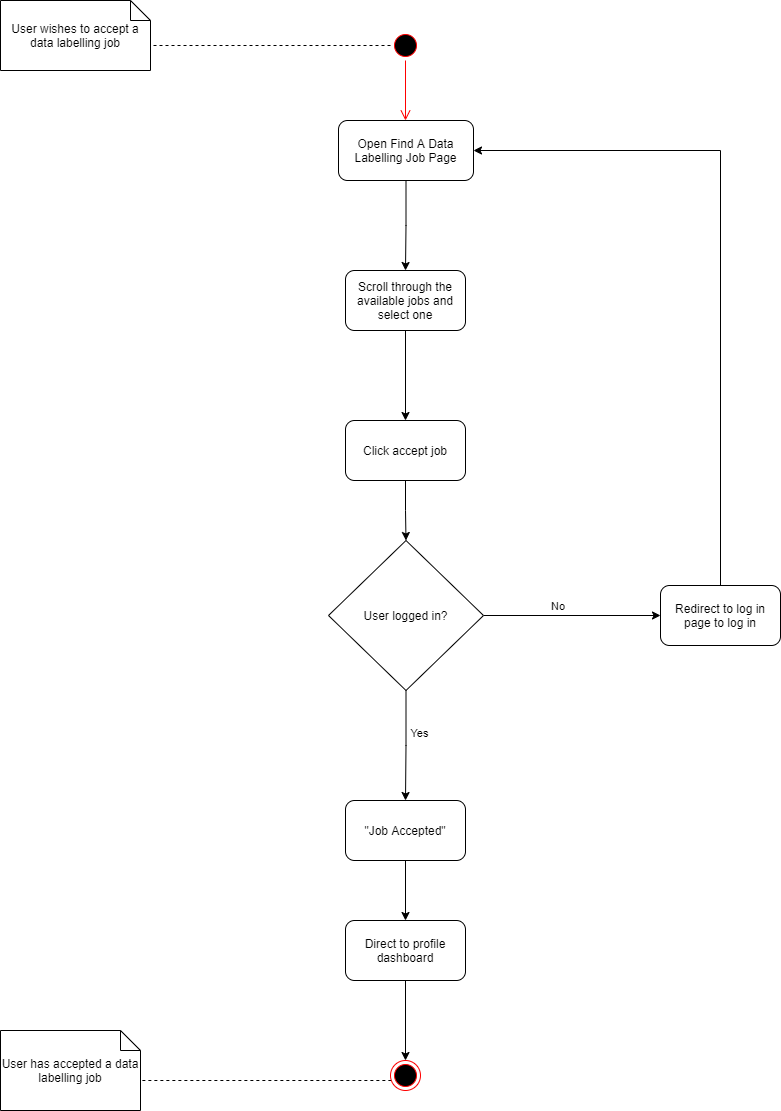

The diagram above was exported from draw.io. Its source (the exported page's mxGraphModel, read from the mxfile embedded in the PNG):
<mxGraphModel dx="1102" dy="614" grid="1" gridSize="10" guides="1" tooltips="1" connect="1" arrows="1" fold="1" page="1" pageScale="1" pageWidth="850" pageHeight="1100" math="0" shadow="0">
  <root>
    <mxCell id="0" />
    <mxCell id="1" parent="0" />
    <mxCell id="L1_1uNXpL3iNj_qNwUaR-4" style="edgeStyle=orthogonalEdgeStyle;rounded=0;orthogonalLoop=1;jettySize=auto;html=1;entryX=0;entryY=0;entryDx=150;entryDy=45;entryPerimeter=0;endArrow=none;endFill=0;dashed=1;" edge="1" parent="1" source="L1_1uNXpL3iNj_qNwUaR-1" target="L1_1uNXpL3iNj_qNwUaR-3">
      <mxGeometry relative="1" as="geometry" />
    </mxCell>
    <mxCell id="L1_1uNXpL3iNj_qNwUaR-1" value="" style="ellipse;html=1;shape=startState;fillColor=#000000;strokeColor=#ff0000;" vertex="1" parent="1">
      <mxGeometry x="410" y="30" width="30" height="30" as="geometry" />
    </mxCell>
    <mxCell id="L1_1uNXpL3iNj_qNwUaR-2" value="" style="edgeStyle=orthogonalEdgeStyle;html=1;verticalAlign=bottom;endArrow=open;endSize=8;strokeColor=#ff0000;" edge="1" source="L1_1uNXpL3iNj_qNwUaR-1" parent="1">
      <mxGeometry relative="1" as="geometry">
        <mxPoint x="425" y="120" as="targetPoint" />
      </mxGeometry>
    </mxCell>
    <mxCell id="L1_1uNXpL3iNj_qNwUaR-3" value="User wishes to accept a data labelling job" style="shape=note;size=20;whiteSpace=wrap;html=1;" vertex="1" parent="1">
      <mxGeometry x="20" width="150" height="70" as="geometry" />
    </mxCell>
    <mxCell id="L1_1uNXpL3iNj_qNwUaR-7" style="edgeStyle=orthogonalEdgeStyle;rounded=0;orthogonalLoop=1;jettySize=auto;html=1;entryX=0.5;entryY=0;entryDx=0;entryDy=0;endArrow=classic;endFill=1;" edge="1" parent="1" source="L1_1uNXpL3iNj_qNwUaR-5" target="L1_1uNXpL3iNj_qNwUaR-6">
      <mxGeometry relative="1" as="geometry" />
    </mxCell>
    <mxCell id="L1_1uNXpL3iNj_qNwUaR-5" value="Open Find A Data Labelling Job Page" style="rounded=1;whiteSpace=wrap;html=1;" vertex="1" parent="1">
      <mxGeometry x="358" y="120" width="135" height="60" as="geometry" />
    </mxCell>
    <mxCell id="L1_1uNXpL3iNj_qNwUaR-9" style="edgeStyle=orthogonalEdgeStyle;rounded=0;orthogonalLoop=1;jettySize=auto;html=1;entryX=0.5;entryY=0;entryDx=0;entryDy=0;endArrow=classic;endFill=1;" edge="1" parent="1" source="L1_1uNXpL3iNj_qNwUaR-6" target="L1_1uNXpL3iNj_qNwUaR-8">
      <mxGeometry relative="1" as="geometry" />
    </mxCell>
    <mxCell id="L1_1uNXpL3iNj_qNwUaR-6" value="Scroll through the available jobs and select one" style="rounded=1;whiteSpace=wrap;html=1;" vertex="1" parent="1">
      <mxGeometry x="365" y="270" width="120" height="60" as="geometry" />
    </mxCell>
    <mxCell id="L1_1uNXpL3iNj_qNwUaR-11" style="edgeStyle=orthogonalEdgeStyle;rounded=0;orthogonalLoop=1;jettySize=auto;html=1;entryX=0.5;entryY=0;entryDx=0;entryDy=0;endArrow=classic;endFill=1;" edge="1" parent="1" source="L1_1uNXpL3iNj_qNwUaR-8" target="L1_1uNXpL3iNj_qNwUaR-10">
      <mxGeometry relative="1" as="geometry" />
    </mxCell>
    <mxCell id="L1_1uNXpL3iNj_qNwUaR-8" value="Click accept job" style="rounded=1;whiteSpace=wrap;html=1;" vertex="1" parent="1">
      <mxGeometry x="365" y="420" width="120" height="60" as="geometry" />
    </mxCell>
    <mxCell id="L1_1uNXpL3iNj_qNwUaR-12" style="edgeStyle=orthogonalEdgeStyle;rounded=0;orthogonalLoop=1;jettySize=auto;html=1;endArrow=classic;endFill=1;" edge="1" parent="1" source="L1_1uNXpL3iNj_qNwUaR-10">
      <mxGeometry relative="1" as="geometry">
        <mxPoint x="680" y="615" as="targetPoint" />
      </mxGeometry>
    </mxCell>
    <mxCell id="L1_1uNXpL3iNj_qNwUaR-14" value="No&amp;nbsp;" style="edgeLabel;html=1;align=center;verticalAlign=middle;resizable=0;points=[];spacingTop=-15;" vertex="1" connectable="0" parent="L1_1uNXpL3iNj_qNwUaR-12">
      <mxGeometry x="-0.1525" y="2" relative="1" as="geometry">
        <mxPoint as="offset" />
      </mxGeometry>
    </mxCell>
    <mxCell id="L1_1uNXpL3iNj_qNwUaR-17" style="edgeStyle=orthogonalEdgeStyle;rounded=0;orthogonalLoop=1;jettySize=auto;html=1;entryX=0.5;entryY=0;entryDx=0;entryDy=0;endArrow=classic;endFill=1;" edge="1" parent="1" source="L1_1uNXpL3iNj_qNwUaR-10" target="L1_1uNXpL3iNj_qNwUaR-16">
      <mxGeometry relative="1" as="geometry" />
    </mxCell>
    <mxCell id="L1_1uNXpL3iNj_qNwUaR-18" value="Yes" style="edgeLabel;html=1;align=center;verticalAlign=middle;resizable=0;points=[];spacingLeft=27;" vertex="1" connectable="0" parent="L1_1uNXpL3iNj_qNwUaR-17">
      <mxGeometry x="-0.2398" y="-1" relative="1" as="geometry">
        <mxPoint as="offset" />
      </mxGeometry>
    </mxCell>
    <mxCell id="L1_1uNXpL3iNj_qNwUaR-10" value="User logged in?" style="rhombus;whiteSpace=wrap;html=1;" vertex="1" parent="1">
      <mxGeometry x="348" y="540" width="155" height="150" as="geometry" />
    </mxCell>
    <mxCell id="L1_1uNXpL3iNj_qNwUaR-15" style="edgeStyle=orthogonalEdgeStyle;rounded=0;orthogonalLoop=1;jettySize=auto;html=1;entryX=1;entryY=0.5;entryDx=0;entryDy=0;endArrow=classic;endFill=1;" edge="1" parent="1" source="L1_1uNXpL3iNj_qNwUaR-13" target="L1_1uNXpL3iNj_qNwUaR-5">
      <mxGeometry relative="1" as="geometry">
        <Array as="points">
          <mxPoint x="740" y="150" />
        </Array>
      </mxGeometry>
    </mxCell>
    <mxCell id="L1_1uNXpL3iNj_qNwUaR-13" value="Redirect to log in page to log in" style="rounded=1;whiteSpace=wrap;html=1;" vertex="1" parent="1">
      <mxGeometry x="680" y="585" width="120" height="60" as="geometry" />
    </mxCell>
    <mxCell id="L1_1uNXpL3iNj_qNwUaR-20" style="edgeStyle=orthogonalEdgeStyle;rounded=0;orthogonalLoop=1;jettySize=auto;html=1;entryX=0.5;entryY=0;entryDx=0;entryDy=0;endArrow=classic;endFill=1;" edge="1" parent="1" source="L1_1uNXpL3iNj_qNwUaR-16" target="L1_1uNXpL3iNj_qNwUaR-19">
      <mxGeometry relative="1" as="geometry" />
    </mxCell>
    <mxCell id="L1_1uNXpL3iNj_qNwUaR-16" value="&quot;Job Accepted&quot;" style="rounded=1;whiteSpace=wrap;html=1;" vertex="1" parent="1">
      <mxGeometry x="365" y="800" width="120" height="60" as="geometry" />
    </mxCell>
    <mxCell id="L1_1uNXpL3iNj_qNwUaR-22" style="edgeStyle=orthogonalEdgeStyle;rounded=0;orthogonalLoop=1;jettySize=auto;html=1;entryX=0.5;entryY=0;entryDx=0;entryDy=0;endArrow=classic;endFill=1;" edge="1" parent="1" source="L1_1uNXpL3iNj_qNwUaR-19" target="L1_1uNXpL3iNj_qNwUaR-21">
      <mxGeometry relative="1" as="geometry" />
    </mxCell>
    <mxCell id="L1_1uNXpL3iNj_qNwUaR-19" value="Direct to profile dashboard" style="rounded=1;whiteSpace=wrap;html=1;" vertex="1" parent="1">
      <mxGeometry x="365" y="920" width="120" height="60" as="geometry" />
    </mxCell>
    <mxCell id="L1_1uNXpL3iNj_qNwUaR-24" style="edgeStyle=orthogonalEdgeStyle;rounded=0;orthogonalLoop=1;jettySize=auto;html=1;entryX=0;entryY=0;entryDx=140;entryDy=50;entryPerimeter=0;endArrow=none;endFill=0;dashed=1;" edge="1" parent="1" source="L1_1uNXpL3iNj_qNwUaR-21" target="L1_1uNXpL3iNj_qNwUaR-23">
      <mxGeometry relative="1" as="geometry">
        <Array as="points">
          <mxPoint x="340" y="1080" />
          <mxPoint x="340" y="1080" />
        </Array>
      </mxGeometry>
    </mxCell>
    <mxCell id="L1_1uNXpL3iNj_qNwUaR-21" value="" style="ellipse;html=1;shape=endState;fillColor=#000000;strokeColor=#ff0000;" vertex="1" parent="1">
      <mxGeometry x="410" y="1060" width="30" height="30" as="geometry" />
    </mxCell>
    <mxCell id="L1_1uNXpL3iNj_qNwUaR-23" value="User has accepted a data labelling job" style="shape=note;size=20;whiteSpace=wrap;html=1;" vertex="1" parent="1">
      <mxGeometry x="20" y="1030" width="140" height="80" as="geometry" />
    </mxCell>
  </root>
</mxGraphModel>